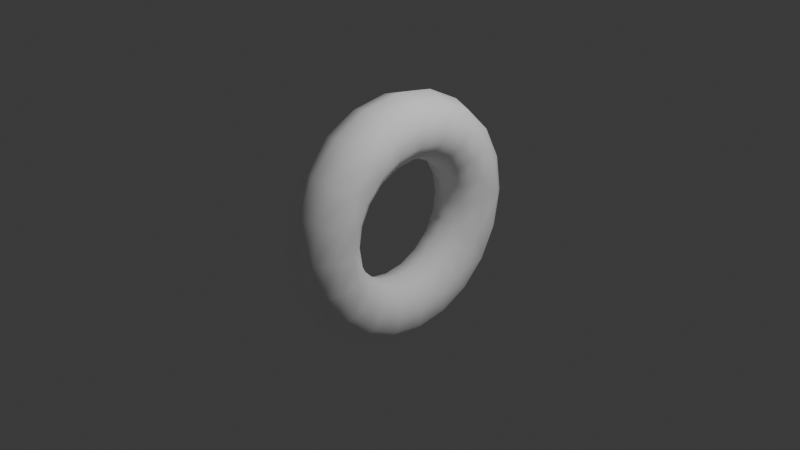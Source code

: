 # Source: torus-smooth.blend  (saved by Blender 4.3.32; exported with 4.5.12 LTS)
import bpy
from mathutils import Matrix  # noqa: F401  (used for matrix-valued properties, if any)

bpy.ops.wm.read_factory_settings(use_empty=True)
scene = bpy.context.scene
scene.name = 'Scene'

# ---- collections
col_collection = bpy.data.collections.new('Collection'); scene.collection.children.link(col_collection)

# ---- materials (node trees are filled in below, after node groups)
mat_torus = bpy.data.materials.new('torus')

# ---- material node trees
mat_torus.use_nodes = True; mat_torus.node_tree.nodes.clear()
_N = mat_torus.node_tree.nodes; _L = mat_torus.node_tree.links
n0 = _N.new('ShaderNodeBsdfPrincipled'); n0.name = 'Principled BSDF'; n0.location = (10, 300)
n0.inputs[0].default_value = (1.0, 1.0, 1.0, 1.0)
n0.inputs[2].default_value = 0.75
n1 = _N.new('ShaderNodeOutputMaterial'); n1.name = 'Material Output'; n1.location = (300, 300)
_L.new(n0.outputs[0], n1.inputs[0])
n1.is_active_output = True

# ---- world
world_world = bpy.data.worlds.new('World'); scene.world = world_world
world_world.use_nodes = True; world_world.node_tree.nodes.clear()
_N = world_world.node_tree.nodes; _L = world_world.node_tree.links
n0 = _N.new('ShaderNodeOutputWorld'); n0.name = 'World Output'; n0.location = (300, 300)
n1 = _N.new('ShaderNodeBackground'); n1.name = 'Background'; n1.location = (10, 300)
n1.inputs[0].default_value = (0.05088, 0.05088, 0.05088, 1.0)
_L.new(n1.outputs[0], n0.inputs[0])
n0.is_active_output = True
world_world.color = (0.05088, 0.05088, 0.05088)
world_world.sun_shadow_jitter_overblur = 0.0

# ---- cameras
cam_camera = bpy.data.cameras.new('Camera')
cam_camera.clip_end = 100.0
cam_camera.ortho_scale = 7.314

# ---- lights
light_light = bpy.data.lights.new('Light', 'POINT')
light_light.energy = 1000.0
light_light.shadow_soft_size = 0.1

# ---- meshes
me_torus = bpy.data.meshes.new('Torus')
me_torus.from_pydata([(0.0, -1.35, 0.0), (0.2057, -1.283, 0.0), (0.3329, -1.108, 0.0), (0.3329, -0.8918, 0.0), (0.2057, -0.7168, 0.0), (0.0, -0.65, 0.0), (-0.2057, -0.7168, 0.0), (-0.3329, -0.8918, 0.0), (-0.3329, -1.108, 0.0), (-0.2057, -1.283, 0.0), (0.0, -1.284, -0.4172), (0.2057, -1.22, -0.3965), (0.3329, -1.054, -0.3424), (0.3329, -0.8482, -0.2756), (0.2057, -0.6818, -0.2215), (0.0, -0.6182, -0.2009), (-0.2057, -0.6818, -0.2215), (-0.3329, -0.8482, -0.2756), (-0.3329, -1.054, -0.3424), (-0.2057, -1.22, -0.3965), (0.0, -1.092, -0.7935), (0.2057, -1.038, -0.7542), (0.3329, -0.8965, -0.6514), (0.3329, -0.7215, -0.5242), (0.2057, -0.5799, -0.4214), (0.0, -0.5259, -0.3821), (-0.2057, -0.5799, -0.4214), (-0.3329, -0.7215, -0.5242), (-0.3329, -0.8965, -0.6514), (-0.2057, -1.038, -0.7542), (0.0, -0.7935, -1.092), (0.2057, -0.7542, -1.038), (0.3329, -0.6514, -0.8965), (0.3329, -0.5242, -0.7215), (0.2057, -0.4214, -0.5799), (0.0, -0.3821, -0.5259), (-0.2057, -0.4214, -0.5799), (-0.3329, -0.5242, -0.7215), (-0.3329, -0.6514, -0.8965), (-0.2057, -0.7542, -1.038), (0.0, -0.4172, -1.284), (0.2057, -0.3965, -1.22), (0.3329, -0.3424, -1.054), (0.3329, -0.2756, -0.8482), (0.2057, -0.2215, -0.6818), (0.0, -0.2009, -0.6182), (-0.2057, -0.2215, -0.6818), (-0.3329, -0.2756, -0.8482), (-0.3329, -0.3424, -1.054), (-0.2057, -0.3965, -1.22), (0.0, 0.0, -1.35), (0.2057, 0.0, -1.283), (0.3329, 0.0, -1.108), (0.3329, 0.0, -0.8918), (0.2057, 0.0, -0.7168), (0.0, 0.0, -0.65), (-0.2057, 0.0, -0.7168), (-0.3329, 0.0, -0.8918), (-0.3329, 0.0, -1.108), (-0.2057, 0.0, -1.283), (0.0, 0.4172, -1.284), (0.2057, 0.3965, -1.22), (0.3329, 0.3424, -1.054), (0.3329, 0.2756, -0.8482), (0.2057, 0.2215, -0.6818), (0.0, 0.2009, -0.6182), (-0.2057, 0.2215, -0.6818), (-0.3329, 0.2756, -0.8482), (-0.3329, 0.3424, -1.054), (-0.2057, 0.3965, -1.22), (0.0, 0.7935, -1.092), (0.2057, 0.7542, -1.038), (0.3329, 0.6514, -0.8965), (0.3329, 0.5242, -0.7215), (0.2057, 0.4214, -0.5799), (0.0, 0.3821, -0.5259), (-0.2057, 0.4214, -0.5799), (-0.3329, 0.5242, -0.7215), (-0.3329, 0.6514, -0.8965), (-0.2057, 0.7542, -1.038), (0.0, 1.092, -0.7935), (0.2057, 1.038, -0.7542), (0.3329, 0.8965, -0.6514), (0.3329, 0.7215, -0.5242), (0.2057, 0.5799, -0.4214), (0.0, 0.5259, -0.3821), (-0.2057, 0.5799, -0.4214), (-0.3329, 0.7215, -0.5242), (-0.3329, 0.8965, -0.6514), (-0.2057, 1.038, -0.7542), (0.0, 1.284, -0.4172), (0.2057, 1.22, -0.3965), (0.3329, 1.054, -0.3424), (0.3329, 0.8482, -0.2756), (0.2057, 0.6818, -0.2215), (0.0, 0.6182, -0.2009), (-0.2057, 0.6818, -0.2215), (-0.3329, 0.8482, -0.2756), (-0.3329, 1.054, -0.3424), (-0.2057, 1.22, -0.3965), (0.0, 1.35, 0.0), (0.2057, 1.283, 0.0), (0.3329, 1.108, 0.0), (0.3329, 0.8918, 0.0), (0.2057, 0.7168, 0.0), (0.0, 0.65, 0.0), (-0.2057, 0.7168, 0.0), (-0.3329, 0.8918, 0.0), (-0.3329, 1.108, 0.0), (-0.2057, 1.283, 0.0), (0.0, 1.284, 0.4172), (0.2057, 1.22, 0.3965), (0.3329, 1.054, 0.3424), (0.3329, 0.8482, 0.2756), (0.2057, 0.6818, 0.2215), (0.0, 0.6182, 0.2009), (-0.2057, 0.6818, 0.2215), (-0.3329, 0.8482, 0.2756), (-0.3329, 1.054, 0.3424), (-0.2057, 1.22, 0.3965), (0.0, 1.092, 0.7935), (0.2057, 1.038, 0.7542), (0.3329, 0.8965, 0.6514), (0.3329, 0.7215, 0.5242), (0.2057, 0.5799, 0.4214), (0.0, 0.5259, 0.3821), (-0.2057, 0.5799, 0.4214), (-0.3329, 0.7215, 0.5242), (-0.3329, 0.8965, 0.6514), (-0.2057, 1.038, 0.7542), (0.0, 0.7935, 1.092), (0.2057, 0.7542, 1.038), (0.3329, 0.6514, 0.8965), (0.3329, 0.5242, 0.7215), (0.2057, 0.4214, 0.5799), (0.0, 0.3821, 0.5259), (-0.2057, 0.4214, 0.5799), (-0.3329, 0.5242, 0.7215), (-0.3329, 0.6514, 0.8965), (-0.2057, 0.7542, 1.038), (0.0, 0.4172, 1.284), (0.2057, 0.3965, 1.22), (0.3329, 0.3424, 1.054), (0.3329, 0.2756, 0.8482), (0.2057, 0.2215, 0.6818), (0.0, 0.2009, 0.6182), (-0.2057, 0.2215, 0.6818), (-0.3329, 0.2756, 0.8482), (-0.3329, 0.3424, 1.054), (-0.2057, 0.3965, 1.22), (0.0, 0.0, 1.35), (0.2057, 0.0, 1.283), (0.3329, 0.0, 1.108), (0.3329, 0.0, 0.8918), (0.2057, 0.0, 0.7168), (0.0, 0.0, 0.65), (-0.2057, 0.0, 0.7168), (-0.3329, 0.0, 0.8918), (-0.3329, 0.0, 1.108), (-0.2057, 0.0, 1.283), (0.0, -0.4172, 1.284), (0.2057, -0.3965, 1.22), (0.3329, -0.3424, 1.054), (0.3329, -0.2756, 0.8482), (0.2057, -0.2215, 0.6818), (0.0, -0.2009, 0.6182), (-0.2057, -0.2215, 0.6818), (-0.3329, -0.2756, 0.8482), (-0.3329, -0.3424, 1.054), (-0.2057, -0.3965, 1.22), (0.0, -0.7935, 1.092), (0.2057, -0.7542, 1.038), (0.3329, -0.6514, 0.8965), (0.3329, -0.5242, 0.7215), (0.2057, -0.4214, 0.5799), (0.0, -0.3821, 0.5259), (-0.2057, -0.4214, 0.5799), (-0.3329, -0.5242, 0.7215), (-0.3329, -0.6514, 0.8965), (-0.2057, -0.7542, 1.038), (0.0, -1.092, 0.7935), (0.2057, -1.038, 0.7542), (0.3329, -0.8965, 0.6514), (0.3329, -0.7215, 0.5242), (0.2057, -0.5799, 0.4214), (0.0, -0.5259, 0.3821), (-0.2057, -0.5799, 0.4214), (-0.3329, -0.7215, 0.5242), (-0.3329, -0.8965, 0.6514), (-0.2057, -1.038, 0.7542), (0.0, -1.284, 0.4172), (0.2057, -1.22, 0.3965), (0.3329, -1.054, 0.3424), (0.3329, -0.8482, 0.2756), (0.2057, -0.6818, 0.2215), (0.0, -0.6182, 0.2009), (-0.2057, -0.6818, 0.2215), (-0.3329, -0.8482, 0.2756), (-0.3329, -1.054, 0.3424), (-0.2057, -1.22, 0.3965)], [], [(10, 1, 0), (11, 2, 1), (2, 13, 3), (13, 4, 3), (14, 5, 4), (15, 6, 5), (6, 17, 7), (17, 8, 7), (18, 9, 8), (19, 0, 9), (20, 11, 10), (21, 12, 11), (22, 13, 12), (13, 24, 14), (14, 25, 15), (25, 16, 15), (26, 17, 16), (27, 18, 17), (28, 19, 18), (19, 20, 10), (30, 21, 20), (31, 22, 21), (32, 23, 22), (23, 34, 24), (34, 25, 24), (25, 36, 26), (36, 27, 26), (37, 28, 27), (38, 29, 28), (39, 20, 29), (30, 41, 31), (41, 32, 31), (32, 43, 33), (33, 44, 34), (44, 35, 34), (45, 36, 35), (46, 37, 36), (47, 38, 37), (48, 39, 38), (49, 30, 39), (50, 41, 40), (51, 42, 41), (52, 43, 42), (53, 44, 43), (54, 45, 44), (55, 46, 45), (46, 57, 47), (57, 48, 47), (58, 49, 48), (59, 40, 49), (60, 51, 50), (61, 52, 51), (52, 63, 53), (63, 54, 53), (64, 55, 54), (55, 66, 56), (56, 67, 57), (67, 58, 57), (68, 59, 58), (59, 60, 50), (70, 61, 60), (71, 62, 61), (72, 63, 62), (73, 64, 63), (64, 75, 65), (75, 66, 65), (76, 67, 66), (67, 78, 68), (78, 69, 68), (69, 70, 60), (80, 71, 70), (81, 72, 71), (82, 73, 72), (83, 74, 73), (84, 75, 74), (85, 76, 75), (76, 87, 77), (87, 78, 77), (88, 79, 78), (89, 70, 79), (90, 81, 80), (91, 82, 81), (92, 83, 82), (93, 84, 83), (94, 85, 84), (95, 86, 85), (96, 87, 86), (97, 88, 87), (88, 99, 89), (99, 80, 89), (100, 91, 90), (91, 102, 92), (92, 103, 93), (103, 94, 93), (104, 95, 94), (105, 96, 95), (106, 97, 96), (107, 98, 97), (108, 99, 98), (109, 90, 99), (100, 111, 101), (111, 102, 101), (112, 103, 102), (113, 104, 103), (114, 105, 104), (115, 106, 105), (116, 107, 106), (107, 118, 108), (118, 109, 108), (119, 100, 109), (120, 111, 110), (111, 122, 112), (112, 123, 113), (123, 114, 113), (124, 115, 114), (125, 116, 115), (126, 117, 116), (127, 118, 117), (128, 119, 118), (129, 110, 119), (130, 121, 120), (131, 122, 121), (132, 123, 122), (123, 134, 124), (134, 125, 124), (135, 126, 125), (136, 127, 126), (127, 138, 128), (138, 129, 128), (139, 120, 129), (130, 141, 131), (141, 132, 131), (132, 143, 133), (143, 134, 133), (144, 135, 134), (135, 146, 136), (146, 137, 136), (147, 138, 137), (148, 139, 138), (149, 130, 139), (150, 141, 140), (151, 142, 141), (152, 143, 142), (153, 144, 143), (144, 155, 145), (155, 146, 145), (156, 147, 146), (157, 148, 147), (158, 149, 148), (149, 150, 140), (160, 151, 150), (161, 152, 151), (162, 153, 152), (153, 164, 154), (164, 155, 154), (165, 156, 155), (166, 157, 156), (167, 158, 157), (168, 159, 158), (169, 150, 159), (170, 161, 160), (171, 162, 161), (172, 163, 162), (173, 164, 163), (174, 165, 164), (175, 166, 165), (176, 167, 166), (167, 178, 168), (178, 169, 168), (169, 170, 160), (180, 171, 170), (181, 172, 171), (182, 173, 172), (183, 174, 173), (184, 175, 174), (185, 176, 175), (186, 177, 176), (187, 178, 177), (178, 189, 179), (189, 170, 179), (190, 181, 180), (191, 182, 181), (192, 183, 182), (193, 184, 183), (184, 195, 185), (195, 186, 185), (196, 187, 186), (187, 198, 188), (188, 199, 189), (199, 180, 189), (0, 191, 190), (191, 2, 192), (2, 193, 192), (3, 194, 193), (194, 5, 195), (5, 196, 195), (6, 197, 196), (197, 8, 198), (198, 9, 199), (199, 0, 190), (10, 11, 1), (11, 12, 2), (2, 12, 13), (13, 14, 4), (14, 15, 5), (15, 16, 6), (6, 16, 17), (17, 18, 8), (18, 19, 9), (19, 10, 0), (20, 21, 11), (21, 22, 12), (22, 23, 13), (13, 23, 24), (14, 24, 25), (25, 26, 16), (26, 27, 17), (27, 28, 18), (28, 29, 19), (19, 29, 20), (30, 31, 21), (31, 32, 22), (32, 33, 23), (23, 33, 34), (34, 35, 25), (25, 35, 36), (36, 37, 27), (37, 38, 28), (38, 39, 29), (39, 30, 20), (30, 40, 41), (41, 42, 32), (32, 42, 43), (33, 43, 44), (44, 45, 35), (45, 46, 36), (46, 47, 37), (47, 48, 38), (48, 49, 39), (49, 40, 30), (50, 51, 41), (51, 52, 42), (52, 53, 43), (53, 54, 44), (54, 55, 45), (55, 56, 46), (46, 56, 57), (57, 58, 48), (58, 59, 49), (59, 50, 40), (60, 61, 51), (61, 62, 52), (52, 62, 63), (63, 64, 54), (64, 65, 55), (55, 65, 66), (56, 66, 67), (67, 68, 58), (68, 69, 59), (59, 69, 60), (70, 71, 61), (71, 72, 62), (72, 73, 63), (73, 74, 64), (64, 74, 75), (75, 76, 66), (76, 77, 67), (67, 77, 78), (78, 79, 69), (69, 79, 70), (80, 81, 71), (81, 82, 72), (82, 83, 73), (83, 84, 74), (84, 85, 75), (85, 86, 76), (76, 86, 87), (87, 88, 78), (88, 89, 79), (89, 80, 70), (90, 91, 81), (91, 92, 82), (92, 93, 83), (93, 94, 84), (94, 95, 85), (95, 96, 86), (96, 97, 87), (97, 98, 88), (88, 98, 99), (99, 90, 80), (100, 101, 91), (91, 101, 102), (92, 102, 103), (103, 104, 94), (104, 105, 95), (105, 106, 96), (106, 107, 97), (107, 108, 98), (108, 109, 99), (109, 100, 90), (100, 110, 111), (111, 112, 102), (112, 113, 103), (113, 114, 104), (114, 115, 105), (115, 116, 106), (116, 117, 107), (107, 117, 118), (118, 119, 109), (119, 110, 100), (120, 121, 111), (111, 121, 122), (112, 122, 123), (123, 124, 114), (124, 125, 115), (125, 126, 116), (126, 127, 117), (127, 128, 118), (128, 129, 119), (129, 120, 110), (130, 131, 121), (131, 132, 122), (132, 133, 123), (123, 133, 134), (134, 135, 125), (135, 136, 126), (136, 137, 127), (127, 137, 138), (138, 139, 129), (139, 130, 120), (130, 140, 141), (141, 142, 132), (132, 142, 143), (143, 144, 134), (144, 145, 135), (135, 145, 146), (146, 147, 137), (147, 148, 138), (148, 149, 139), (149, 140, 130), (150, 151, 141), (151, 152, 142), (152, 153, 143), (153, 154, 144), (144, 154, 155), (155, 156, 146), (156, 157, 147), (157, 158, 148), (158, 159, 149), (149, 159, 150), (160, 161, 151), (161, 162, 152), (162, 163, 153), (153, 163, 164), (164, 165, 155), (165, 166, 156), (166, 167, 157), (167, 168, 158), (168, 169, 159), (169, 160, 150), (170, 171, 161), (171, 172, 162), (172, 173, 163), (173, 174, 164), (174, 175, 165), (175, 176, 166), (176, 177, 167), (167, 177, 178), (178, 179, 169), (169, 179, 170), (180, 181, 171), (181, 182, 172), (182, 183, 173), (183, 184, 174), (184, 185, 175), (185, 186, 176), (186, 187, 177), (187, 188, 178), (178, 188, 189), (189, 180, 170), (190, 191, 181), (191, 192, 182), (192, 193, 183), (193, 194, 184), (184, 194, 195), (195, 196, 186), (196, 197, 187), (187, 197, 198), (188, 198, 199), (199, 190, 180), (0, 1, 191), (191, 1, 2), (2, 3, 193), (3, 4, 194), (194, 4, 5), (5, 6, 196), (6, 7, 197), (197, 7, 8), (198, 8, 9), (199, 9, 0)])
me_torus.polygons.foreach_set('use_smooth', [True] * 400)
me_torus.materials.append(mat_torus)
me_torus.update()
me_torus.normals_split_custom_set([tuple(v) for v in zip(*[iter([-3.367e-06, -0.9511, -0.309, 0.5736, -0.8192, 1.907e-07, 3.57e-06, -1.0, -1.863e-06, 0.5736, -0.7791, -0.2531, 0.9417, -0.3364, 0.0, 0.5736, -0.8192, 1.907e-07, 0.9417, -0.3364, 0.0, 0.9598, 0.2668, 0.0867, 0.9598, 0.2806, -8.101e-07, 0.9598, 0.2668, 0.0867, 0.6029, 0.7978, 1.11e-06, 0.9598, 0.2806, -8.101e-07, 0.6029, 0.7588, 0.2465, 5.945e-06, 1.0, -3.336e-06, 0.6029, 0.7978, 1.11e-06, -6.508e-06, 0.9511, 0.309, -0.6029, 0.7978, 9.558e-07, 5.945e-06, 1.0, -3.336e-06, -0.6029, 0.7978, 9.558e-07, -0.9598, 0.2668, 0.0867, -0.9598, 0.2806, 0.0, -0.9598, 0.2668, 0.0867, -0.9417, -0.3364, 0.0, -0.9598, 0.2806, 0.0, -0.9417, -0.3199, -0.104, -0.5736, -0.8192, -1.289e-09, -0.9417, -0.3364, 0.0, -0.5736, -0.7791, -0.2531, 3.57e-06, -1.0, -1.863e-06, -0.5736, -0.8192, -1.289e-09, 3.466e-06, -0.809, -0.5878, 0.5736, -0.7791, -0.2531, -3.367e-06, -0.9511, -0.309, 0.5736, -0.6627, -0.4815, 0.9417, -0.3199, -0.104, 0.5736, -0.7791, -0.2531, 0.9417, -0.2722, -0.1977, 0.9598, 0.2668, 0.0867, 0.9417, -0.3199, -0.104, 0.9598, 0.2668, 0.0867, 0.6029, 0.6455, 0.4689, 0.6029, 0.7588, 0.2465, 0.6029, 0.7588, 0.2465, -1.712e-08, 0.809, 0.5878, -6.508e-06, 0.9511, 0.309, -1.712e-08, 0.809, 0.5878, -0.6029, 0.7588, 0.2465, -6.508e-06, 0.9511, 0.309, -0.6029, 0.6455, 0.4689, -0.9598, 0.2668, 0.0867, -0.6029, 0.7588, 0.2465, -0.9598, 0.227, 0.1649, -0.9417, -0.3199, -0.104, -0.9598, 0.2668, 0.0867, -0.9417, -0.2722, -0.1977, -0.5736, -0.7791, -0.2531, -0.9417, -0.3199, -0.104, -0.5736, -0.7791, -0.2531, 3.466e-06, -0.809, -0.5878, -3.367e-06, -0.9511, -0.309, -3.658e-06, -0.5878, -0.809, 0.5736, -0.6627, -0.4815, 3.466e-06, -0.809, -0.5878, 0.5736, -0.4815, -0.6627, 0.9417, -0.2722, -0.1977, 0.5736, -0.6627, -0.4815, 0.9417, -0.1977, -0.2722, 0.9598, 0.227, 0.1649, 0.9417, -0.2722, -0.1977, 0.9598, 0.227, 0.1649, 0.6029, 0.469, 0.6455, 0.6029, 0.6455, 0.4689, 0.6029, 0.469, 0.6455, -1.712e-08, 0.809, 0.5878, 0.6029, 0.6455, 0.4689, -1.712e-08, 0.809, 0.5878, -0.6029, 0.469, 0.6455, -0.6029, 0.6455, 0.4689, -0.6029, 0.469, 0.6455, -0.9598, 0.227, 0.1649, -0.6029, 0.6455, 0.4689, -0.9598, 0.1649, 0.227, -0.9417, -0.2722, -0.1977, -0.9598, 0.227, 0.1649, -0.9417, -0.1977, -0.2722, -0.5736, -0.6627, -0.4815, -0.9417, -0.2722, -0.1977, -0.5736, -0.4815, -0.6627, 3.466e-06, -0.809, -0.5878, -0.5736, -0.6627, -0.4815, -3.658e-06, -0.5878, -0.809, 0.5736, -0.2531, -0.7791, 0.5736, -0.4815, -0.6627, 0.5736, -0.2531, -0.7791, 0.9417, -0.1977, -0.2722, 0.5736, -0.4815, -0.6627, 0.9417, -0.1977, -0.2722, 0.9598, 0.0867, 0.2668, 0.9598, 0.1649, 0.227, 0.9598, 0.1649, 0.227, 0.6029, 0.2465, 0.7588, 0.6029, 0.469, 0.6455, 0.6029, 0.2465, 0.7588, 5.764e-06, 0.5878, 0.809, 0.6029, 0.469, 0.6455, 2.936e-08, 0.309, 0.9511, -0.6029, 0.469, 0.6455, 5.764e-06, 0.5878, 0.809, -0.6029, 0.2465, 0.7588, -0.9598, 0.1649, 0.227, -0.6029, 0.469, 0.6455, -0.9598, 0.0867, 0.2668, -0.9417, -0.1977, -0.2722, -0.9598, 0.1649, 0.227, -0.9417, -0.104, -0.3199, -0.5736, -0.4815, -0.6627, -0.9417, -0.1977, -0.2722, -0.5736, -0.2531, -0.7791, -3.658e-06, -0.5878, -0.809, -0.5736, -0.4815, -0.6627, -3.669e-06, 1.811e-06, -1.0, 0.5736, -0.2531, -0.7791, 3.325e-06, -0.309, -0.9511, 0.5736, 8.764e-08, -0.8192, 0.9417, -0.104, -0.3199, 0.5736, -0.2531, -0.7791, 0.9417, -1.627e-07, -0.3364, 0.9598, 0.0867, 0.2668, 0.9417, -0.104, -0.3199, 0.9598, 8.138e-07, 0.2806, 0.6029, 0.2465, 0.7588, 0.9598, 0.0867, 0.2668, 0.6029, -1.532e-07, 0.7978, 2.936e-08, 0.309, 0.9511, 0.6029, 0.2465, 0.7588, -6.077e-06, -3.332e-06, 1.0, -0.6029, 0.2465, 0.7588, 2.936e-08, 0.309, 0.9511, -0.6029, 0.2465, 0.7588, -0.9598, 8.143e-07, 0.2806, -0.9598, 0.0867, 0.2668, -0.9598, 8.143e-07, 0.2806, -0.9417, -0.104, -0.3199, -0.9598, 0.0867, 0.2668, -0.9417, 1.362e-07, -0.3364, -0.5736, -0.2531, -0.7791, -0.9417, -0.104, -0.3199, -0.5736, -2.191e-07, -0.8192, 3.325e-06, -0.309, -0.9511, -0.5736, -0.2531, -0.7791, 7.285e-08, 0.309, -0.9511, 0.5736, 8.764e-08, -0.8192, -3.669e-06, 1.811e-06, -1.0, 0.5736, 0.2531, -0.7791, 0.9417, -1.627e-07, -0.3364, 0.5736, 8.764e-08, -0.8192, 0.9417, -1.627e-07, -0.3364, 0.9598, -0.0867, 0.2668, 0.9598, 8.138e-07, 0.2806, 0.9598, -0.0867, 0.2668, 0.6029, -1.532e-07, 0.7978, 0.9598, 8.138e-07, 0.2806, 0.6029, -0.2465, 0.7588, -6.077e-06, -3.332e-06, 1.0, 0.6029, -1.532e-07, 0.7978, -6.077e-06, -3.332e-06, 1.0, -0.6029, -0.2465, 0.7588, -0.6029, -1.096e-06, 0.7978, -0.6029, -1.096e-06, 0.7978, -0.9598, -0.0867, 0.2668, -0.9598, 8.143e-07, 0.2806, -0.9598, -0.0867, 0.2668, -0.9417, 1.362e-07, -0.3364, -0.9598, 8.143e-07, 0.2806, -0.9417, 0.104, -0.3199, -0.5736, -2.191e-07, -0.8192, -0.9417, 1.362e-07, -0.3364, -0.5736, -2.191e-07, -0.8192, 7.285e-08, 0.309, -0.9511, -3.669e-06, 1.811e-06, -1.0, 3.544e-06, 0.5878, -0.809, 0.5736, 0.2531, -0.7791, 7.285e-08, 0.309, -0.9511, 0.5736, 0.4815, -0.6627, 0.9417, 0.104, -0.3199, 0.5736, 0.2531, -0.7791, 0.9417, 0.1977, -0.2722, 0.9598, -0.0867, 0.2668, 0.9417, 0.104, -0.3199, 0.9598, -0.1649, 0.227, 0.6029, -0.2465, 0.7588, 0.9598, -0.0867, 0.2668, 0.6029, -0.2465, 0.7588, 5.803e-06, -0.5878, 0.809, -7.829e-08, -0.309, 0.9511, 5.803e-06, -0.5878, 0.809, -0.6029, -0.2465, 0.7588, -7.829e-08, -0.309, 0.9511, -0.6029, -0.469, 0.6455, -0.9598, -0.0867, 0.2668, -0.6029, -0.2465, 0.7588, -0.9598, -0.0867, 0.2668, -0.9417, 0.1977, -0.2722, -0.9417, 0.104, -0.3199, -0.9417, 0.1977, -0.2722, -0.5736, 0.2531, -0.7791, -0.9417, 0.104, -0.3199, -0.5736, 0.2531, -0.7791, 3.544e-06, 0.5878, -0.809, 7.285e-08, 0.309, -0.9511, 1.717e-07, 0.809, -0.5878, 0.5736, 0.4815, -0.6627, 3.544e-06, 0.5878, -0.809, 0.5736, 0.6627, -0.4815, 0.9417, 0.1977, -0.2722, 0.5736, 0.4815, -0.6627, 0.9417, 0.2722, -0.1977, 0.9598, -0.1649, 0.227, 0.9417, 0.1977, -0.2722, 0.9598, -0.227, 0.1649, 0.6029, -0.469, 0.6455, 0.9598, -0.1649, 0.227, 0.6029, -0.6455, 0.469, 5.803e-06, -0.5878, 0.809, 0.6029, -0.469, 0.6455, -6.41e-07, -0.809, 0.5878, -0.6029, -0.469, 0.6455, 5.803e-06, -0.5878, 0.809, -0.6029, -0.469, 0.6455, -0.9598, -0.227, 0.1649, -0.9598, -0.1649, 0.227, -0.9598, -0.227, 0.1649, -0.9417, 0.1977, -0.2722, -0.9598, -0.1649, 0.227, -0.9417, 0.2722, -0.1977, -0.5736, 0.4815, -0.6627, -0.9417, 0.1977, -0.2722, -0.5736, 0.6627, -0.4815, 3.544e-06, 0.5878, -0.809, -0.5736, 0.4815, -0.6627, -5.204e-09, 0.9511, -0.309, 0.5736, 0.6627, -0.4815, 1.717e-07, 0.809, -0.5878, 0.5736, 0.7791, -0.2531, 0.9417, 0.2722, -0.1977, 0.5736, 0.6627, -0.4815, 0.9417, 0.3199, -0.104, 0.9598, -0.227, 0.1649, 0.9417, 0.2722, -0.1977, 0.9598, -0.2668, 0.0867, 0.6029, -0.6455, 0.469, 0.9598, -0.227, 0.1649, 0.6029, -0.7588, 0.2465, -6.41e-07, -0.809, 0.5878, 0.6029, -0.6455, 0.469, 4.404e-08, -0.9511, 0.309, -0.6029, -0.6455, 0.469, -6.41e-07, -0.809, 0.5878, -0.6029, -0.7588, 0.2465, -0.9598, -0.227, 0.1649, -0.6029, -0.6455, 0.469, -0.9598, -0.2668, 0.0867, -0.9417, 0.2722, -0.1977, -0.9598, -0.227, 0.1649, -0.9417, 0.2722, -0.1977, -0.5736, 0.7791, -0.2531, -0.5736, 0.6627, -0.4815, -0.5736, 0.7791, -0.2531, 1.717e-07, 0.809, -0.5878, -0.5736, 0.6627, -0.4815, -3.565e-06, 1.0, -1.678e-06, 0.5736, 0.7791, -0.2531, -5.204e-09, 0.9511, -0.309, 0.5736, 0.7791, -0.2531, 0.9417, 0.3364, 5.045e-08, 0.9417, 0.3199, -0.104, 0.9417, 0.3199, -0.104, 0.9598, -0.2806, 8.101e-07, 0.9598, -0.2668, 0.0867, 0.9598, -0.2806, 8.101e-07, 0.6029, -0.7588, 0.2465, 0.9598, -0.2668, 0.0867, 0.6029, -0.7978, -1.569e-07, 4.404e-08, -0.9511, 0.309, 0.6029, -0.7588, 0.2465, 4.893e-09, -1.0, 1.223e-09, -0.6029, -0.7588, 0.2465, 4.404e-08, -0.9511, 0.309, -0.6029, -0.7978, 1.532e-07, -0.9598, -0.2668, 0.0867, -0.6029, -0.7588, 0.2465, -0.9598, -0.2806, -8.114e-07, -0.9417, 0.3199, -0.104, -0.9598, -0.2668, 0.0867, -0.9417, 0.3364, 1.06e-07, -0.5736, 0.7791, -0.2531, -0.9417, 0.3199, -0.104, -0.5736, 0.8192, 5.155e-09, -5.204e-09, 0.9511, -0.309, -0.5736, 0.7791, -0.2531, -3.565e-06, 1.0, -1.678e-06, 0.5736, 0.7791, 0.2531, 0.5736, 0.8192, 1.598e-07, 0.5736, 0.7791, 0.2531, 0.9417, 0.3364, 5.045e-08, 0.5736, 0.8192, 1.598e-07, 0.9417, 0.3199, 0.104, 0.9598, -0.2806, 8.101e-07, 0.9417, 0.3364, 5.045e-08, 0.9598, -0.2668, -0.0867, 0.6029, -0.7978, -1.569e-07, 0.9598, -0.2806, 8.101e-07, 0.6029, -0.7588, -0.2465, 4.893e-09, -1.0, 1.223e-09, 0.6029, -0.7978, -1.569e-07, -2.936e-08, -0.9511, -0.309, -0.6029, -0.7978, 1.532e-07, 4.893e-09, -1.0, 1.223e-09, -0.6029, -0.7588, -0.2465, -0.9598, -0.2806, -8.114e-07, -0.6029, -0.7978, 1.532e-07, -0.9598, -0.2806, -8.114e-07, -0.9417, 0.3199, 0.104, -0.9417, 0.3364, 1.06e-07, -0.9417, 0.3199, 0.104, -0.5736, 0.8192, 5.155e-09, -0.9417, 0.3364, 1.06e-07, -0.5736, 0.7791, 0.2531, -3.565e-06, 1.0, -1.678e-06, -0.5736, 0.8192, 5.155e-09, -2.186e-07, 0.809, 0.5878, 0.5736, 0.7791, 0.2531, 3.343e-06, 0.9511, 0.309, 0.5736, 0.7791, 0.2531, 0.9417, 0.2722, 0.1977, 0.9417, 0.3199, 0.104, 0.9417, 0.3199, 0.104, 0.9598, -0.227, -0.1649, 0.9598, -0.2668, -0.0867, 0.9598, -0.227, -0.1649, 0.6029, -0.7588, -0.2465, 0.9598, -0.2668, -0.0867, 0.6029, -0.6455, -0.469, -2.936e-08, -0.9511, -0.309, 0.6029, -0.7588, -0.2465, 6.41e-07, -0.809, -0.5878, -0.6029, -0.7588, -0.2465, -2.936e-08, -0.9511, -0.309, -0.6029, -0.6455, -0.469, -0.9598, -0.2668, -0.0867, -0.6029, -0.7588, -0.2465, -0.9598, -0.227, -0.1649, -0.9417, 0.3199, 0.104, -0.9598, -0.2668, -0.0867, -0.9417, 0.2722, 0.1977, -0.5736, 0.7791, 0.2531, -0.9417, 0.3199, 0.104, -0.5736, 0.6627, 0.4815, 3.343e-06, 0.9511, 0.309, -0.5736, 0.7791, 0.2531, -3.658e-06, 0.5878, 0.809, 0.5736, 0.6627, 0.4815, -2.186e-07, 0.809, 0.5878, 0.5736, 0.4815, 0.6627, 0.9417, 0.2722, 0.1977, 0.5736, 0.6627, 0.4815, 0.9417, 0.1977, 0.2722, 0.9598, -0.227, -0.1649, 0.9417, 0.2722, 0.1977, 0.9598, -0.227, -0.1649, 0.6029, -0.469, -0.6455, 0.6029, -0.6455, -0.469, 0.6029, -0.469, -0.6455, 6.41e-07, -0.809, -0.5878, 0.6029, -0.6455, -0.469, -5.808e-06, -0.5878, -0.809, -0.6029, -0.6455, -0.469, 6.41e-07, -0.809, -0.5878, -0.6029, -0.469, -0.6455, -0.9598, -0.227, -0.1649, -0.6029, -0.6455, -0.469, -0.9598, -0.227, -0.1649, -0.9417, 0.1977, 0.2722, -0.9417, 0.2722, 0.1977, -0.9417, 0.1977, 0.2722, -0.5736, 0.6627, 0.4815, -0.9417, 0.2722, 0.1977, -0.5736, 0.4815, 0.6627, -2.186e-07, 0.809, 0.5878, -0.5736, 0.6627, 0.4815, -3.658e-06, 0.5878, 0.809, 0.5736, 0.2531, 0.7791, 0.5736, 0.4815, 0.6627, 0.5736, 0.2531, 0.7791, 0.9417, 0.1977, 0.2722, 0.5736, 0.4815, 0.6627, 0.9417, 0.1977, 0.2722, 0.9598, -0.0867, -0.2668, 0.9598, -0.1649, -0.227, 0.9598, -0.0867, -0.2668, 0.6029, -0.469, -0.6455, 0.9598, -0.1649, -0.227, 0.6029, -0.2465, -0.7588, -5.808e-06, -0.5878, -0.809, 0.6029, -0.469, -0.6455, -5.808e-06, -0.5878, -0.809, -0.6029, -0.2465, -0.7588, -0.6029, -0.469, -0.6455, -0.6029, -0.2465, -0.7588, -0.9598, -0.1649, -0.227, -0.6029, -0.469, -0.6455, -0.9598, -0.0867, -0.2668, -0.9417, 0.1977, 0.2722, -0.9598, -0.1649, -0.227, -0.9417, 0.104, 0.3199, -0.5736, 0.4815, 0.6627, -0.9417, 0.1977, 0.2722, -0.5736, 0.2531, 0.7791, -3.658e-06, 0.5878, 0.809, -0.5736, 0.4815, 0.6627, 3.658e-06, -1.811e-06, 1.0, 0.5736, 0.2531, 0.7791, 1.041e-08, 0.309, 0.9511, 0.5736, -8.764e-08, 0.8192, 0.9417, 0.104, 0.3199, 0.5736, 0.2531, 0.7791, 0.9417, 1.713e-07, 0.3364, 0.9598, -0.0867, -0.2668, 0.9417, 0.104, 0.3199, 0.9598, 1.113e-08, -0.2806, 0.6029, -0.2465, -0.7588, 0.9598, -0.0867, -0.2668, 0.6029, -0.2465, -0.7588, 5.996e-06, -3.327e-06, -1.0, -7.829e-08, -0.309, -0.9511, 5.996e-06, -3.327e-06, -1.0, -0.6029, -0.2465, -0.7588, -7.829e-08, -0.309, -0.9511, -0.6029, -1.336e-07, -0.7978, -0.9598, -0.0867, -0.2668, -0.6029, -0.2465, -0.7588, -0.9598, 8.344e-07, -0.2806, -0.9417, 0.104, 0.3199, -0.9598, -0.0867, -0.2668, -0.9417, -1.362e-07, 0.3364, -0.5736, 0.2531, 0.7791, -0.9417, 0.104, 0.3199, -0.5736, 0.2531, 0.7791, 3.658e-06, -1.811e-06, 1.0, 1.041e-08, 0.309, 0.9511, -3.242e-06, -0.309, 0.9511, 0.5736, -8.764e-08, 0.8192, 3.658e-06, -1.811e-06, 1.0, 0.5736, -0.2531, 0.7791, 0.9417, 1.713e-07, 0.3364, 0.5736, -8.764e-08, 0.8192, 0.9417, -0.104, 0.3199, 0.9598, 1.113e-08, -0.2806, 0.9417, 1.713e-07, 0.3364, 0.9598, 1.113e-08, -0.2806, 0.6029, 0.2465, -0.7588, 0.6029, 0.0, -0.7978, 0.6029, 0.2465, -0.7588, 5.996e-06, -3.327e-06, -1.0, 0.6029, 0.0, -0.7978, -7.339e-08, 0.309, -0.9511, -0.6029, -1.336e-07, -0.7978, 5.996e-06, -3.327e-06, -1.0, -0.6029, 0.2465, -0.7588, -0.9598, 8.344e-07, -0.2806, -0.6029, -1.336e-07, -0.7978, -0.9598, 0.0867, -0.2668, -0.9417, -1.362e-07, 0.3364, -0.9598, 8.344e-07, -0.2806, -0.9417, -0.104, 0.3199, -0.5736, 2.191e-07, 0.8192, -0.9417, -1.362e-07, 0.3364, -0.5736, -0.2531, 0.7791, 3.658e-06, -1.811e-06, 1.0, -0.5736, 2.191e-07, 0.8192, 3.159e-06, -0.5878, 0.809, 0.5736, -0.2531, 0.7791, -3.242e-06, -0.309, 0.9511, 0.5736, -0.4815, 0.6627, 0.9417, -0.104, 0.3199, 0.5736, -0.2531, 0.7791, 0.9417, -0.1977, 0.2722, 0.9598, 0.0867, -0.2668, 0.9417, -0.104, 0.3199, 0.9598, 0.1649, -0.227, 0.6029, 0.2465, -0.7588, 0.9598, 0.0867, -0.2668, 0.6029, 0.469, -0.6455, -7.339e-08, 0.309, -0.9511, 0.6029, 0.2465, -0.7588, 3.914e-07, 0.5878, -0.809, -0.6029, 0.2465, -0.7588, -7.339e-08, 0.309, -0.9511, -0.6029, 0.469, -0.6455, -0.9598, 0.0867, -0.2668, -0.6029, 0.2465, -0.7588, -0.9598, 0.0867, -0.2668, -0.9417, -0.1977, 0.2722, -0.9417, -0.104, 0.3199, -0.9417, -0.1977, 0.2722, -0.5736, -0.2531, 0.7791, -0.9417, -0.104, 0.3199, -0.5736, -0.2531, 0.7791, 3.159e-06, -0.5878, 0.809, -3.242e-06, -0.309, 0.9511, 1.145e-07, -0.809, 0.5878, 0.5736, -0.4815, 0.6627, 3.159e-06, -0.5878, 0.809, 0.5736, -0.6627, 0.4815, 0.9417, -0.1977, 0.2722, 0.5736, -0.4815, 0.6627, 0.9417, -0.2722, 0.1977, 0.9598, 0.1649, -0.227, 0.9417, -0.1977, 0.2722, 0.9598, 0.227, -0.1649, 0.6029, 0.469, -0.6455, 0.9598, 0.1649, -0.227, 0.6029, 0.6455, -0.469, 3.914e-07, 0.5878, -0.809, 0.6029, 0.469, -0.6455, -6.361e-06, 0.809, -0.5878, -0.6029, 0.469, -0.6455, 3.914e-07, 0.5878, -0.809, -0.6029, 0.6455, -0.469, -0.9598, 0.1649, -0.227, -0.6029, 0.469, -0.6455, -0.9598, 0.227, -0.1649, -0.9417, -0.1977, 0.2722, -0.9598, 0.1649, -0.227, -0.9417, -0.1977, 0.2722, -0.5736, -0.6627, 0.4815, -0.5736, -0.4815, 0.6627, -0.5736, -0.6627, 0.4815, 3.159e-06, -0.5878, 0.809, -0.5736, -0.4815, 0.6627, -3.294e-06, -0.9511, 0.309, 0.5736, -0.6627, 0.4815, 1.145e-07, -0.809, 0.5878, 0.5736, -0.7791, 0.2531, 0.9417, -0.2722, 0.1977, 0.5736, -0.6627, 0.4815, 0.9417, -0.3199, 0.104, 0.9598, 0.227, -0.1649, 0.9417, -0.2722, 0.1977, 0.9598, 0.2668, -0.0867, 0.6029, 0.6455, -0.469, 0.9598, 0.227, -0.1649, 0.6029, 0.6455, -0.469, -1.468e-08, 0.9511, -0.309, -6.361e-06, 0.809, -0.5878, -1.468e-08, 0.9511, -0.309, -0.6029, 0.6455, -0.469, -6.361e-06, 0.809, -0.5878, -0.6029, 0.7588, -0.2465, -0.9598, 0.227, -0.1649, -0.6029, 0.6455, -0.469, -0.9598, 0.227, -0.1649, -0.9417, -0.3199, 0.104, -0.9417, -0.2722, 0.1977, -0.9417, -0.2722, 0.1977, -0.5736, -0.7791, 0.2531, -0.5736, -0.6627, 0.4815, -0.5736, -0.7791, 0.2531, 1.145e-07, -0.809, 0.5878, -0.5736, -0.6627, 0.4815, 3.57e-06, -1.0, -1.863e-06, 0.5736, -0.7791, 0.2531, -3.294e-06, -0.9511, 0.309, 0.5736, -0.7791, 0.2531, 0.9417, -0.3364, 0.0, 0.9417, -0.3199, 0.104, 0.9417, -0.3364, 0.0, 0.9598, 0.2668, -0.0867, 0.9417, -0.3199, 0.104, 0.9598, 0.2806, -8.101e-07, 0.6029, 0.7588, -0.2465, 0.9598, 0.2668, -0.0867, 0.6029, 0.7588, -0.2465, 5.945e-06, 1.0, -3.336e-06, -1.468e-08, 0.9511, -0.309, 5.945e-06, 1.0, -3.336e-06, -0.6029, 0.7588, -0.2465, -1.468e-08, 0.9511, -0.309, -0.6029, 0.7978, 9.558e-07, -0.9598, 0.2668, -0.0867, -0.6029, 0.7588, -0.2465, -0.9598, 0.2668, -0.0867, -0.9417, -0.3364, 0.0, -0.9417, -0.3199, 0.104, -0.9417, -0.3199, 0.104, -0.5736, -0.8192, -1.289e-09, -0.5736, -0.7791, 0.2531, -0.5736, -0.7791, 0.2531, 3.57e-06, -1.0, -1.863e-06, -3.294e-06, -0.9511, 0.309, -3.367e-06, -0.9511, -0.309, 0.5736, -0.7791, -0.2531, 0.5736, -0.8192, 1.907e-07, 0.5736, -0.7791, -0.2531, 0.9417, -0.3199, -0.104, 0.9417, -0.3364, 0.0, 0.9417, -0.3364, 0.0, 0.9417, -0.3199, -0.104, 0.9598, 0.2668, 0.0867, 0.9598, 0.2668, 0.0867, 0.6029, 0.7588, 0.2465, 0.6029, 0.7978, 1.11e-06, 0.6029, 0.7588, 0.2465, -6.508e-06, 0.9511, 0.309, 5.945e-06, 1.0, -3.336e-06, -6.508e-06, 0.9511, 0.309, -0.6029, 0.7588, 0.2465, -0.6029, 0.7978, 9.558e-07, -0.6029, 0.7978, 9.558e-07, -0.6029, 0.7588, 0.2465, -0.9598, 0.2668, 0.0867, -0.9598, 0.2668, 0.0867, -0.9417, -0.3199, -0.104, -0.9417, -0.3364, 0.0, -0.9417, -0.3199, -0.104, -0.5736, -0.7791, -0.2531, -0.5736, -0.8192, -1.289e-09, -0.5736, -0.7791, -0.2531, -3.367e-06, -0.9511, -0.309, 3.57e-06, -1.0, -1.863e-06, 3.466e-06, -0.809, -0.5878, 0.5736, -0.6627, -0.4815, 0.5736, -0.7791, -0.2531, 0.5736, -0.6627, -0.4815, 0.9417, -0.2722, -0.1977, 0.9417, -0.3199, -0.104, 0.9417, -0.2722, -0.1977, 0.9598, 0.227, 0.1649, 0.9598, 0.2668, 0.0867, 0.9598, 0.2668, 0.0867, 0.9598, 0.227, 0.1649, 0.6029, 0.6455, 0.4689, 0.6029, 0.7588, 0.2465, 0.6029, 0.6455, 0.4689, -1.712e-08, 0.809, 0.5878, -1.712e-08, 0.809, 0.5878, -0.6029, 0.6455, 0.4689, -0.6029, 0.7588, 0.2465, -0.6029, 0.6455, 0.4689, -0.9598, 0.227, 0.1649, -0.9598, 0.2668, 0.0867, -0.9598, 0.227, 0.1649, -0.9417, -0.2722, -0.1977, -0.9417, -0.3199, -0.104, -0.9417, -0.2722, -0.1977, -0.5736, -0.6627, -0.4815, -0.5736, -0.7791, -0.2531, -0.5736, -0.7791, -0.2531, -0.5736, -0.6627, -0.4815, 3.466e-06, -0.809, -0.5878, -3.658e-06, -0.5878, -0.809, 0.5736, -0.4815, -0.6627, 0.5736, -0.6627, -0.4815, 0.5736, -0.4815, -0.6627, 0.9417, -0.1977, -0.2722, 0.9417, -0.2722, -0.1977, 0.9417, -0.1977, -0.2722, 0.9598, 0.1649, 0.227, 0.9598, 0.227, 0.1649, 0.9598, 0.227, 0.1649, 0.9598, 0.1649, 0.227, 0.6029, 0.469, 0.6455, 0.6029, 0.469, 0.6455, 5.764e-06, 0.5878, 0.809, -1.712e-08, 0.809, 0.5878, -1.712e-08, 0.809, 0.5878, 5.764e-06, 0.5878, 0.809, -0.6029, 0.469, 0.6455, -0.6029, 0.469, 0.6455, -0.9598, 0.1649, 0.227, -0.9598, 0.227, 0.1649, -0.9598, 0.1649, 0.227, -0.9417, -0.1977, -0.2722, -0.9417, -0.2722, -0.1977, -0.9417, -0.1977, -0.2722, -0.5736, -0.4815, -0.6627, -0.5736, -0.6627, -0.4815, -0.5736, -0.4815, -0.6627, -3.658e-06, -0.5878, -0.809, 3.466e-06, -0.809, -0.5878, -3.658e-06, -0.5878, -0.809, 3.325e-06, -0.309, -0.9511, 0.5736, -0.2531, -0.7791, 0.5736, -0.2531, -0.7791, 0.9417, -0.104, -0.3199, 0.9417, -0.1977, -0.2722, 0.9417, -0.1977, -0.2722, 0.9417, -0.104, -0.3199, 0.9598, 0.0867, 0.2668, 0.9598, 0.1649, 0.227, 0.9598, 0.0867, 0.2668, 0.6029, 0.2465, 0.7588, 0.6029, 0.2465, 0.7588, 2.936e-08, 0.309, 0.9511, 5.764e-06, 0.5878, 0.809, 2.936e-08, 0.309, 0.9511, -0.6029, 0.2465, 0.7588, -0.6029, 0.469, 0.6455, -0.6029, 0.2465, 0.7588, -0.9598, 0.0867, 0.2668, -0.9598, 0.1649, 0.227, -0.9598, 0.0867, 0.2668, -0.9417, -0.104, -0.3199, -0.9417, -0.1977, -0.2722, -0.9417, -0.104, -0.3199, -0.5736, -0.2531, -0.7791, -0.5736, -0.4815, -0.6627, -0.5736, -0.2531, -0.7791, 3.325e-06, -0.309, -0.9511, -3.658e-06, -0.5878, -0.809, -3.669e-06, 1.811e-06, -1.0, 0.5736, 8.764e-08, -0.8192, 0.5736, -0.2531, -0.7791, 0.5736, 8.764e-08, -0.8192, 0.9417, -1.627e-07, -0.3364, 0.9417, -0.104, -0.3199, 0.9417, -1.627e-07, -0.3364, 0.9598, 8.138e-07, 0.2806, 0.9598, 0.0867, 0.2668, 0.9598, 8.138e-07, 0.2806, 0.6029, -1.532e-07, 0.7978, 0.6029, 0.2465, 0.7588, 0.6029, -1.532e-07, 0.7978, -6.077e-06, -3.332e-06, 1.0, 2.936e-08, 0.309, 0.9511, -6.077e-06, -3.332e-06, 1.0, -0.6029, -1.096e-06, 0.7978, -0.6029, 0.2465, 0.7588, -0.6029, 0.2465, 0.7588, -0.6029, -1.096e-06, 0.7978, -0.9598, 8.143e-07, 0.2806, -0.9598, 8.143e-07, 0.2806, -0.9417, 1.362e-07, -0.3364, -0.9417, -0.104, -0.3199, -0.9417, 1.362e-07, -0.3364, -0.5736, -2.191e-07, -0.8192, -0.5736, -0.2531, -0.7791, -0.5736, -2.191e-07, -0.8192, -3.669e-06, 1.811e-06, -1.0, 3.325e-06, -0.309, -0.9511, 7.285e-08, 0.309, -0.9511, 0.5736, 0.2531, -0.7791, 0.5736, 8.764e-08, -0.8192, 0.5736, 0.2531, -0.7791, 0.9417, 0.104, -0.3199, 0.9417, -1.627e-07, -0.3364, 0.9417, -1.627e-07, -0.3364, 0.9417, 0.104, -0.3199, 0.9598, -0.0867, 0.2668, 0.9598, -0.0867, 0.2668, 0.6029, -0.2465, 0.7588, 0.6029, -1.532e-07, 0.7978, 0.6029, -0.2465, 0.7588, -7.829e-08, -0.309, 0.9511, -6.077e-06, -3.332e-06, 1.0, -6.077e-06, -3.332e-06, 1.0, -7.829e-08, -0.309, 0.9511, -0.6029, -0.2465, 0.7588, -0.6029, -1.096e-06, 0.7978, -0.6029, -0.2465, 0.7588, -0.9598, -0.0867, 0.2668, -0.9598, -0.0867, 0.2668, -0.9417, 0.104, -0.3199, -0.9417, 1.362e-07, -0.3364, -0.9417, 0.104, -0.3199, -0.5736, 0.2531, -0.7791, -0.5736, -2.191e-07, -0.8192, -0.5736, -2.191e-07, -0.8192, -0.5736, 0.2531, -0.7791, 7.285e-08, 0.309, -0.9511, 3.544e-06, 0.5878, -0.809, 0.5736, 0.4815, -0.6627, 0.5736, 0.2531, -0.7791, 0.5736, 0.4815, -0.6627, 0.9417, 0.1977, -0.2722, 0.9417, 0.104, -0.3199, 0.9417, 0.1977, -0.2722, 0.9598, -0.1649, 0.227, 0.9598, -0.0867, 0.2668, 0.9598, -0.1649, 0.227, 0.6029, -0.469, 0.6455, 0.6029, -0.2465, 0.7588, 0.6029, -0.2465, 0.7588, 0.6029, -0.469, 0.6455, 5.803e-06, -0.5878, 0.809, 5.803e-06, -0.5878, 0.809, -0.6029, -0.469, 0.6455, -0.6029, -0.2465, 0.7588, -0.6029, -0.469, 0.6455, -0.9598, -0.1649, 0.227, -0.9598, -0.0867, 0.2668, -0.9598, -0.0867, 0.2668, -0.9598, -0.1649, 0.227, -0.9417, 0.1977, -0.2722, -0.9417, 0.1977, -0.2722, -0.5736, 0.4815, -0.6627, -0.5736, 0.2531, -0.7791, -0.5736, 0.2531, -0.7791, -0.5736, 0.4815, -0.6627, 3.544e-06, 0.5878, -0.809, 1.717e-07, 0.809, -0.5878, 0.5736, 0.6627, -0.4815, 0.5736, 0.4815, -0.6627, 0.5736, 0.6627, -0.4815, 0.9417, 0.2722, -0.1977, 0.9417, 0.1977, -0.2722, 0.9417, 0.2722, -0.1977, 0.9598, -0.227, 0.1649, 0.9598, -0.1649, 0.227, 0.9598, -0.227, 0.1649, 0.6029, -0.6455, 0.469, 0.6029, -0.469, 0.6455, 0.6029, -0.6455, 0.469, -6.41e-07, -0.809, 0.5878, 5.803e-06, -0.5878, 0.809, -6.41e-07, -0.809, 0.5878, -0.6029, -0.6455, 0.469, -0.6029, -0.469, 0.6455, -0.6029, -0.469, 0.6455, -0.6029, -0.6455, 0.469, -0.9598, -0.227, 0.1649, -0.9598, -0.227, 0.1649, -0.9417, 0.2722, -0.1977, -0.9417, 0.1977, -0.2722, -0.9417, 0.2722, -0.1977, -0.5736, 0.6627, -0.4815, -0.5736, 0.4815, -0.6627, -0.5736, 0.6627, -0.4815, 1.717e-07, 0.809, -0.5878, 3.544e-06, 0.5878, -0.809, -5.204e-09, 0.9511, -0.309, 0.5736, 0.7791, -0.2531, 0.5736, 0.6627, -0.4815, 0.5736, 0.7791, -0.2531, 0.9417, 0.3199, -0.104, 0.9417, 0.2722, -0.1977, 0.9417, 0.3199, -0.104, 0.9598, -0.2668, 0.0867, 0.9598, -0.227, 0.1649, 0.9598, -0.2668, 0.0867, 0.6029, -0.7588, 0.2465, 0.6029, -0.6455, 0.469, 0.6029, -0.7588, 0.2465, 4.404e-08, -0.9511, 0.309, -6.41e-07, -0.809, 0.5878, 4.404e-08, -0.9511, 0.309, -0.6029, -0.7588, 0.2465, -0.6029, -0.6455, 0.469, -0.6029, -0.7588, 0.2465, -0.9598, -0.2668, 0.0867, -0.9598, -0.227, 0.1649, -0.9598, -0.2668, 0.0867, -0.9417, 0.3199, -0.104, -0.9417, 0.2722, -0.1977, -0.9417, 0.2722, -0.1977, -0.9417, 0.3199, -0.104, -0.5736, 0.7791, -0.2531, -0.5736, 0.7791, -0.2531, -5.204e-09, 0.9511, -0.309, 1.717e-07, 0.809, -0.5878, -3.565e-06, 1.0, -1.678e-06, 0.5736, 0.8192, 1.598e-07, 0.5736, 0.7791, -0.2531, 0.5736, 0.7791, -0.2531, 0.5736, 0.8192, 1.598e-07, 0.9417, 0.3364, 5.045e-08, 0.9417, 0.3199, -0.104, 0.9417, 0.3364, 5.045e-08, 0.9598, -0.2806, 8.101e-07, 0.9598, -0.2806, 8.101e-07, 0.6029, -0.7978, -1.569e-07, 0.6029, -0.7588, 0.2465, 0.6029, -0.7978, -1.569e-07, 4.893e-09, -1.0, 1.223e-09, 4.404e-08, -0.9511, 0.309, 4.893e-09, -1.0, 1.223e-09, -0.6029, -0.7978, 1.532e-07, -0.6029, -0.7588, 0.2465, -0.6029, -0.7978, 1.532e-07, -0.9598, -0.2806, -8.114e-07, -0.9598, -0.2668, 0.0867, -0.9598, -0.2806, -8.114e-07, -0.9417, 0.3364, 1.06e-07, -0.9417, 0.3199, -0.104, -0.9417, 0.3364, 1.06e-07, -0.5736, 0.8192, 5.155e-09, -0.5736, 0.7791, -0.2531, -0.5736, 0.8192, 5.155e-09, -3.565e-06, 1.0, -1.678e-06, -5.204e-09, 0.9511, -0.309, -3.565e-06, 1.0, -1.678e-06, 3.343e-06, 0.9511, 0.309, 0.5736, 0.7791, 0.2531, 0.5736, 0.7791, 0.2531, 0.9417, 0.3199, 0.104, 0.9417, 0.3364, 5.045e-08, 0.9417, 0.3199, 0.104, 0.9598, -0.2668, -0.0867, 0.9598, -0.2806, 8.101e-07, 0.9598, -0.2668, -0.0867, 0.6029, -0.7588, -0.2465, 0.6029, -0.7978, -1.569e-07, 0.6029, -0.7588, -0.2465, -2.936e-08, -0.9511, -0.309, 4.893e-09, -1.0, 1.223e-09, -2.936e-08, -0.9511, -0.309, -0.6029, -0.7588, -0.2465, -0.6029, -0.7978, 1.532e-07, -0.6029, -0.7588, -0.2465, -0.9598, -0.2668, -0.0867, -0.9598, -0.2806, -8.114e-07, -0.9598, -0.2806, -8.114e-07, -0.9598, -0.2668, -0.0867, -0.9417, 0.3199, 0.104, -0.9417, 0.3199, 0.104, -0.5736, 0.7791, 0.2531, -0.5736, 0.8192, 5.155e-09, -0.5736, 0.7791, 0.2531, 3.343e-06, 0.9511, 0.309, -3.565e-06, 1.0, -1.678e-06, -2.186e-07, 0.809, 0.5878, 0.5736, 0.6627, 0.4815, 0.5736, 0.7791, 0.2531, 0.5736, 0.7791, 0.2531, 0.5736, 0.6627, 0.4815, 0.9417, 0.2722, 0.1977, 0.9417, 0.3199, 0.104, 0.9417, 0.2722, 0.1977, 0.9598, -0.227, -0.1649, 0.9598, -0.227, -0.1649, 0.6029, -0.6455, -0.469, 0.6029, -0.7588, -0.2465, 0.6029, -0.6455, -0.469, 6.41e-07, -0.809, -0.5878, -2.936e-08, -0.9511, -0.309, 6.41e-07, -0.809, -0.5878, -0.6029, -0.6455, -0.469, -0.6029, -0.7588, -0.2465, -0.6029, -0.6455, -0.469, -0.9598, -0.227, -0.1649, -0.9598, -0.2668, -0.0867, -0.9598, -0.227, -0.1649, -0.9417, 0.2722, 0.1977, -0.9417, 0.3199, 0.104, -0.9417, 0.2722, 0.1977, -0.5736, 0.6627, 0.4815, -0.5736, 0.7791, 0.2531, -0.5736, 0.6627, 0.4815, -2.186e-07, 0.809, 0.5878, 3.343e-06, 0.9511, 0.309, -3.658e-06, 0.5878, 0.809, 0.5736, 0.4815, 0.6627, 0.5736, 0.6627, 0.4815, 0.5736, 0.4815, 0.6627, 0.9417, 0.1977, 0.2722, 0.9417, 0.2722, 0.1977, 0.9417, 0.1977, 0.2722, 0.9598, -0.1649, -0.227, 0.9598, -0.227, -0.1649, 0.9598, -0.227, -0.1649, 0.9598, -0.1649, -0.227, 0.6029, -0.469, -0.6455, 0.6029, -0.469, -0.6455, -5.808e-06, -0.5878, -0.809, 6.41e-07, -0.809, -0.5878, -5.808e-06, -0.5878, -0.809, -0.6029, -0.469, -0.6455, -0.6029, -0.6455, -0.469, -0.6029, -0.469, -0.6455, -0.9598, -0.1649, -0.227, -0.9598, -0.227, -0.1649, -0.9598, -0.227, -0.1649, -0.9598, -0.1649, -0.227, -0.9417, 0.1977, 0.2722, -0.9417, 0.1977, 0.2722, -0.5736, 0.4815, 0.6627, -0.5736, 0.6627, 0.4815, -0.5736, 0.4815, 0.6627, -3.658e-06, 0.5878, 0.809, -2.186e-07, 0.809, 0.5878, -3.658e-06, 0.5878, 0.809, 1.041e-08, 0.309, 0.9511, 0.5736, 0.2531, 0.7791, 0.5736, 0.2531, 0.7791, 0.9417, 0.104, 0.3199, 0.9417, 0.1977, 0.2722, 0.9417, 0.1977, 0.2722, 0.9417, 0.104, 0.3199, 0.9598, -0.0867, -0.2668, 0.9598, -0.0867, -0.2668, 0.6029, -0.2465, -0.7588, 0.6029, -0.469, -0.6455, 0.6029, -0.2465, -0.7588, -7.829e-08, -0.309, -0.9511, -5.808e-06, -0.5878, -0.809, -5.808e-06, -0.5878, -0.809, -7.829e-08, -0.309, -0.9511, -0.6029, -0.2465, -0.7588, -0.6029, -0.2465, -0.7588, -0.9598, -0.0867, -0.2668, -0.9598, -0.1649, -0.227, -0.9598, -0.0867, -0.2668, -0.9417, 0.104, 0.3199, -0.9417, 0.1977, 0.2722, -0.9417, 0.104, 0.3199, -0.5736, 0.2531, 0.7791, -0.5736, 0.4815, 0.6627, -0.5736, 0.2531, 0.7791, 1.041e-08, 0.309, 0.9511, -3.658e-06, 0.5878, 0.809, 3.658e-06, -1.811e-06, 1.0, 0.5736, -8.764e-08, 0.8192, 0.5736, 0.2531, 0.7791, 0.5736, -8.764e-08, 0.8192, 0.9417, 1.713e-07, 0.3364, 0.9417, 0.104, 0.3199, 0.9417, 1.713e-07, 0.3364, 0.9598, 1.113e-08, -0.2806, 0.9598, -0.0867, -0.2668, 0.9598, 1.113e-08, -0.2806, 0.6029, 0.0, -0.7978, 0.6029, -0.2465, -0.7588, 0.6029, -0.2465, -0.7588, 0.6029, 0.0, -0.7978, 5.996e-06, -3.327e-06, -1.0, 5.996e-06, -3.327e-06, -1.0, -0.6029, -1.336e-07, -0.7978, -0.6029, -0.2465, -0.7588, -0.6029, -1.336e-07, -0.7978, -0.9598, 8.344e-07, -0.2806, -0.9598, -0.0867, -0.2668, -0.9598, 8.344e-07, -0.2806, -0.9417, -1.362e-07, 0.3364, -0.9417, 0.104, 0.3199, -0.9417, -1.362e-07, 0.3364, -0.5736, 2.191e-07, 0.8192, -0.5736, 0.2531, 0.7791, -0.5736, 0.2531, 0.7791, -0.5736, 2.191e-07, 0.8192, 3.658e-06, -1.811e-06, 1.0, -3.242e-06, -0.309, 0.9511, 0.5736, -0.2531, 0.7791, 0.5736, -8.764e-08, 0.8192, 0.5736, -0.2531, 0.7791, 0.9417, -0.104, 0.3199, 0.9417, 1.713e-07, 0.3364, 0.9417, -0.104, 0.3199, 0.9598, 0.0867, -0.2668, 0.9598, 1.113e-08, -0.2806, 0.9598, 1.113e-08, -0.2806, 0.9598, 0.0867, -0.2668, 0.6029, 0.2465, -0.7588, 0.6029, 0.2465, -0.7588, -7.339e-08, 0.309, -0.9511, 5.996e-06, -3.327e-06, -1.0, -7.339e-08, 0.309, -0.9511, -0.6029, 0.2465, -0.7588, -0.6029, -1.336e-07, -0.7978, -0.6029, 0.2465, -0.7588, -0.9598, 0.0867, -0.2668, -0.9598, 8.344e-07, -0.2806, -0.9598, 0.0867, -0.2668, -0.9417, -0.104, 0.3199, -0.9417, -1.362e-07, 0.3364, -0.9417, -0.104, 0.3199, -0.5736, -0.2531, 0.7791, -0.5736, 2.191e-07, 0.8192, -0.5736, -0.2531, 0.7791, -3.242e-06, -0.309, 0.9511, 3.658e-06, -1.811e-06, 1.0, 3.159e-06, -0.5878, 0.809, 0.5736, -0.4815, 0.6627, 0.5736, -0.2531, 0.7791, 0.5736, -0.4815, 0.6627, 0.9417, -0.1977, 0.2722, 0.9417, -0.104, 0.3199, 0.9417, -0.1977, 0.2722, 0.9598, 0.1649, -0.227, 0.9598, 0.0867, -0.2668, 0.9598, 0.1649, -0.227, 0.6029, 0.469, -0.6455, 0.6029, 0.2465, -0.7588, 0.6029, 0.469, -0.6455, 3.914e-07, 0.5878, -0.809, -7.339e-08, 0.309, -0.9511, 3.914e-07, 0.5878, -0.809, -0.6029, 0.469, -0.6455, -0.6029, 0.2465, -0.7588, -0.6029, 0.469, -0.6455, -0.9598, 0.1649, -0.227, -0.9598, 0.0867, -0.2668, -0.9598, 0.0867, -0.2668, -0.9598, 0.1649, -0.227, -0.9417, -0.1977, 0.2722, -0.9417, -0.1977, 0.2722, -0.5736, -0.4815, 0.6627, -0.5736, -0.2531, 0.7791, -0.5736, -0.2531, 0.7791, -0.5736, -0.4815, 0.6627, 3.159e-06, -0.5878, 0.809, 1.145e-07, -0.809, 0.5878, 0.5736, -0.6627, 0.4815, 0.5736, -0.4815, 0.6627, 0.5736, -0.6627, 0.4815, 0.9417, -0.2722, 0.1977, 0.9417, -0.1977, 0.2722, 0.9417, -0.2722, 0.1977, 0.9598, 0.227, -0.1649, 0.9598, 0.1649, -0.227, 0.9598, 0.227, -0.1649, 0.6029, 0.6455, -0.469, 0.6029, 0.469, -0.6455, 0.6029, 0.6455, -0.469, -6.361e-06, 0.809, -0.5878, 3.914e-07, 0.5878, -0.809, -6.361e-06, 0.809, -0.5878, -0.6029, 0.6455, -0.469, -0.6029, 0.469, -0.6455, -0.6029, 0.6455, -0.469, -0.9598, 0.227, -0.1649, -0.9598, 0.1649, -0.227, -0.9598, 0.227, -0.1649, -0.9417, -0.2722, 0.1977, -0.9417, -0.1977, 0.2722, -0.9417, -0.1977, 0.2722, -0.9417, -0.2722, 0.1977, -0.5736, -0.6627, 0.4815, -0.5736, -0.6627, 0.4815, 1.145e-07, -0.809, 0.5878, 3.159e-06, -0.5878, 0.809, -3.294e-06, -0.9511, 0.309, 0.5736, -0.7791, 0.2531, 0.5736, -0.6627, 0.4815, 0.5736, -0.7791, 0.2531, 0.9417, -0.3199, 0.104, 0.9417, -0.2722, 0.1977, 0.9417, -0.3199, 0.104, 0.9598, 0.2668, -0.0867, 0.9598, 0.227, -0.1649, 0.9598, 0.2668, -0.0867, 0.6029, 0.7588, -0.2465, 0.6029, 0.6455, -0.469, 0.6029, 0.6455, -0.469, 0.6029, 0.7588, -0.2465, -1.468e-08, 0.9511, -0.309, -1.468e-08, 0.9511, -0.309, -0.6029, 0.7588, -0.2465, -0.6029, 0.6455, -0.469, -0.6029, 0.7588, -0.2465, -0.9598, 0.2668, -0.0867, -0.9598, 0.227, -0.1649, -0.9598, 0.227, -0.1649, -0.9598, 0.2668, -0.0867, -0.9417, -0.3199, 0.104, -0.9417, -0.2722, 0.1977, -0.9417, -0.3199, 0.104, -0.5736, -0.7791, 0.2531, -0.5736, -0.7791, 0.2531, -3.294e-06, -0.9511, 0.309, 1.145e-07, -0.809, 0.5878, 3.57e-06, -1.0, -1.863e-06, 0.5736, -0.8192, 1.907e-07, 0.5736, -0.7791, 0.2531, 0.5736, -0.7791, 0.2531, 0.5736, -0.8192, 1.907e-07, 0.9417, -0.3364, 0.0, 0.9417, -0.3364, 0.0, 0.9598, 0.2806, -8.101e-07, 0.9598, 0.2668, -0.0867, 0.9598, 0.2806, -8.101e-07, 0.6029, 0.7978, 1.11e-06, 0.6029, 0.7588, -0.2465, 0.6029, 0.7588, -0.2465, 0.6029, 0.7978, 1.11e-06, 5.945e-06, 1.0, -3.336e-06, 5.945e-06, 1.0, -3.336e-06, -0.6029, 0.7978, 9.558e-07, -0.6029, 0.7588, -0.2465, -0.6029, 0.7978, 9.558e-07, -0.9598, 0.2806, 0.0, -0.9598, 0.2668, -0.0867, -0.9598, 0.2668, -0.0867, -0.9598, 0.2806, 0.0, -0.9417, -0.3364, 0.0, -0.9417, -0.3199, 0.104, -0.9417, -0.3364, 0.0, -0.5736, -0.8192, -1.289e-09, -0.5736, -0.7791, 0.2531, -0.5736, -0.8192, -1.289e-09, 3.57e-06, -1.0, -1.863e-06])] * 3)])

# ---- objects
ob_light = bpy.data.objects.new('Light', light_light)
ob_camera = bpy.data.objects.new('Camera', cam_camera)
ob_torus = bpy.data.objects.new('Torus', me_torus)

# ---- transforms, parenting, visibility, modifiers, constraints
ob_light.location = (4.076, 1.005, 5.904)
ob_light.rotation_euler = (0.6503, 0.05522, 1.866)
ob_light.lock_rotations_4d = False
ob_light.empty_display_type = 'ARROWS'
ob_light.color = (0.0, 0.0, 0.0, 0.0)
ob_light.lineart.crease_threshold = 0.0
ob_camera.location = (7.359, -6.926, 4.958)
ob_camera.rotation_euler = (1.109, 0.0, 0.8149)
ob_camera.lock_rotations_4d = False
ob_camera.empty_display_type = 'ARROWS'
ob_camera.color = (0.0, 0.0, 0.0, 0.0)
ob_camera.display_type = 'WIRE'
ob_camera.lineart.crease_threshold = 0.0
ob_torus.location = (0.0, 0.0, 0.0)
ob_torus.rotation_euler = (1.571, -0.0, 0.0)

# ---- collection membership
col_collection.objects.link(ob_light)
col_collection.objects.link(ob_camera)
col_collection.objects.link(ob_torus)

# ---- scene / render settings (as saved in the file)
scene.camera = ob_camera
scene.frame_start = 1; scene.frame_end = 250; scene.frame_set(1)
scene.render.engine = 'BLENDER_EEVEE_NEXT'
bpy.context.view_layer.update()
